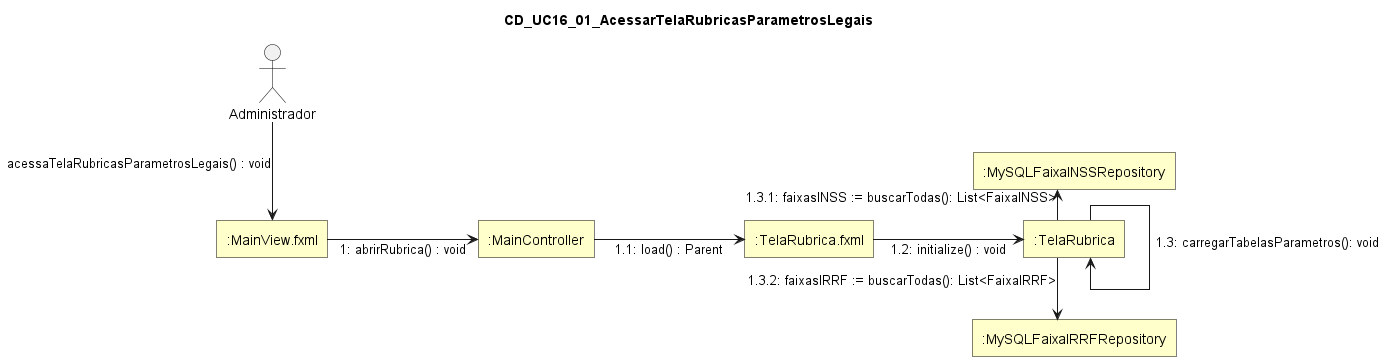

The diagram above was rendered by PlantUML. Its source (embedded in the PNG):
@startuml
skinparam style strictuml
skinparam linetype ortho
skinparam shadowing false
skinparam defaultTextAlignment center

skinparam nodesep 150
skinparam ranksep 30

skinparam rectangle {
  BackgroundColor #FFFFCC
  BorderColor Black
  RoundCorner 0
}

skinparam actor {
  BorderColor Black
  FontColor Black
}

title CD_UC16_01_AcessarTelaRubricasParametrosLegais

actor "Administrador" as Administrador

rectangle ":MainView.fxml" as MainViewFXML
rectangle ":MainController" as MainController
rectangle ":TelaRubrica.fxml" as TelaRubricaFXML
rectangle ":TelaRubrica" as TelaRubrica
rectangle ":MySQLFaixaINSSRepository" as MySQLFaixaINSSRepository
rectangle ":MySQLFaixaIRRFRepository" as MySQLFaixaIRRFRepository

Administrador ---> MainViewFXML : acessaTelaRubricasParametrosLegais() : void

MainViewFXML -right-> MainController : 1: abrirRubrica() : void

MainController -right-> TelaRubricaFXML : 1.1: load() : Parent

TelaRubricaFXML -right-> TelaRubrica : 1.2: initialize() : void

TelaRubrica ---> TelaRubrica : 1.3: carregarTabelasParametros(): void

TelaRubrica -up-> MySQLFaixaINSSRepository : 1.3.1: faixasINSS := buscarTodas(): List<FaixaINSS>

TelaRubrica ---> MySQLFaixaIRRFRepository : 1.3.2: faixasIRRF := buscarTodas(): List<FaixaIRRF>

@enduml